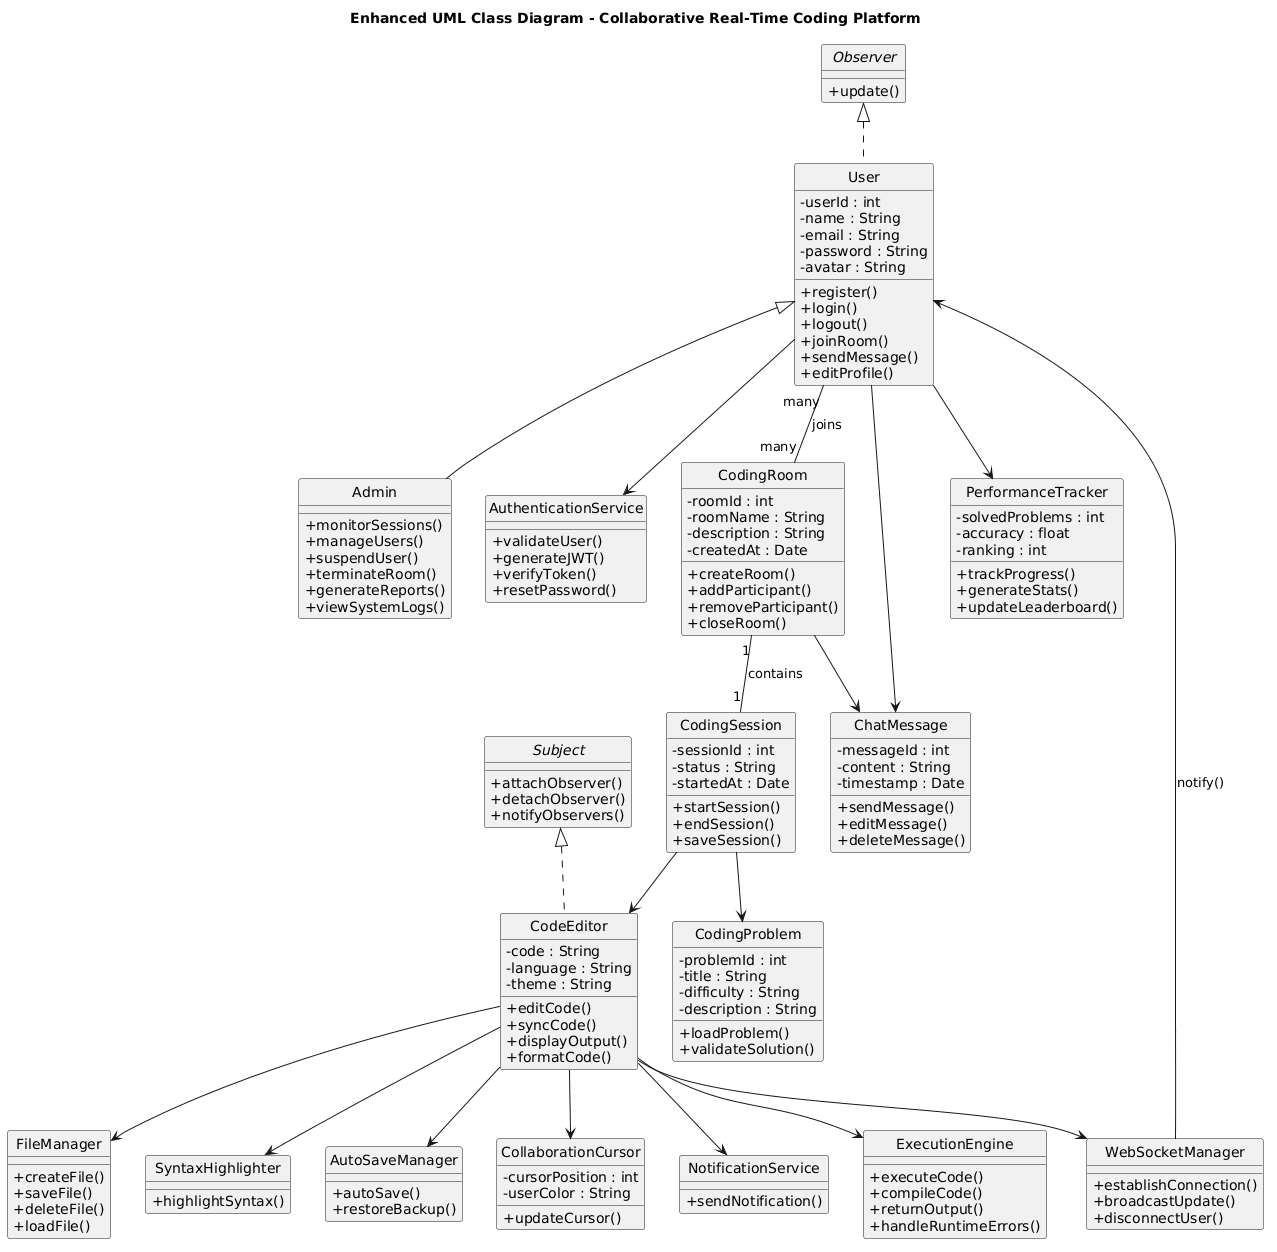

The diagram above was rendered by PlantUML. Its source (embedded in the PNG):
@startuml
title Enhanced UML Class Diagram - Collaborative Real-Time Coding Platform

skinparam classAttributeIconSize 0
hide circle

'==================================================
' USER MANAGEMENT
'==================================================

class User {
  - userId : int
  - name : String
  - email : String
  - password : String
  - avatar : String
  + register()
  + login()
  + logout()
  + joinRoom()
  + sendMessage()
  + editProfile()
}

class Admin {
  + monitorSessions()
  + manageUsers()
  + suspendUser()
  + terminateRoom()
  + generateReports()
  + viewSystemLogs()
}

User <|-- Admin

'==================================================
' AUTHENTICATION
'==================================================

class AuthenticationService {
  + validateUser()
  + generateJWT()
  + verifyToken()
  + resetPassword()
}

User --> AuthenticationService

'==================================================
' ROOM & SESSION
'==================================================

class CodingRoom {
  - roomId : int
  - roomName : String
  - description : String
  - createdAt : Date
  + createRoom()
  + addParticipant()
  + removeParticipant()
  + closeRoom()
}

class CodingSession {
  - sessionId : int
  - status : String
  - startedAt : Date
  + startSession()
  + endSession()
  + saveSession()
}

User "many" -- "many" CodingRoom : joins
CodingRoom "1" -- "1" CodingSession : contains

'==================================================
' CODE EDITOR / IDE
'==================================================

class CodeEditor {
  - code : String
  - language : String
  - theme : String
  + editCode()
  + syncCode()
  + displayOutput()
  + formatCode()
}

class FileManager {
  + createFile()
  + saveFile()
  + deleteFile()
  + loadFile()
}

class SyntaxHighlighter {
  + highlightSyntax()
}

class AutoSaveManager {
  + autoSave()
  + restoreBackup()
}

class CollaborationCursor {
  - cursorPosition : int
  - userColor : String
  + updateCursor()
}

class NotificationService {
  + sendNotification()
}

CodingSession --> CodeEditor
CodeEditor --> FileManager
CodeEditor --> SyntaxHighlighter
CodeEditor --> AutoSaveManager
CodeEditor --> CollaborationCursor
CodeEditor --> NotificationService

'==================================================
' CHAT SYSTEM
'==================================================

class ChatMessage {
  - messageId : int
  - content : String
  - timestamp : Date
  + sendMessage()
  + editMessage()
  + deleteMessage()
}

User --> ChatMessage
CodingRoom --> ChatMessage

'==================================================
' CODING PROBLEMS
'==================================================

class CodingProblem {
  - problemId : int
  - title : String
  - difficulty : String
  - description : String
  + loadProblem()
  + validateSolution()
}

CodingSession --> CodingProblem

'==================================================
' EXECUTION SYSTEM
'==================================================

class ExecutionEngine {
  + executeCode()
  + compileCode()
  + returnOutput()
  + handleRuntimeErrors()
}

CodeEditor --> ExecutionEngine

'==================================================
' PERFORMANCE TRACKING
'==================================================

class PerformanceTracker {
  - solvedProblems : int
  - accuracy : float
  - ranking : int
  + trackProgress()
  + generateStats()
  + updateLeaderboard()
}

User --> PerformanceTracker

'==================================================
' OBSERVER PATTERN
'==================================================

interface Observer {
  + update()
}

interface Subject {
  + attachObserver()
  + detachObserver()
  + notifyObservers()
}

class WebSocketManager {
  + establishConnection()
  + broadcastUpdate()
  + disconnectUser()
}

Subject <|.. CodeEditor
Observer <|.. User

CodeEditor --> WebSocketManager
WebSocketManager --> User : notify()
@enduml